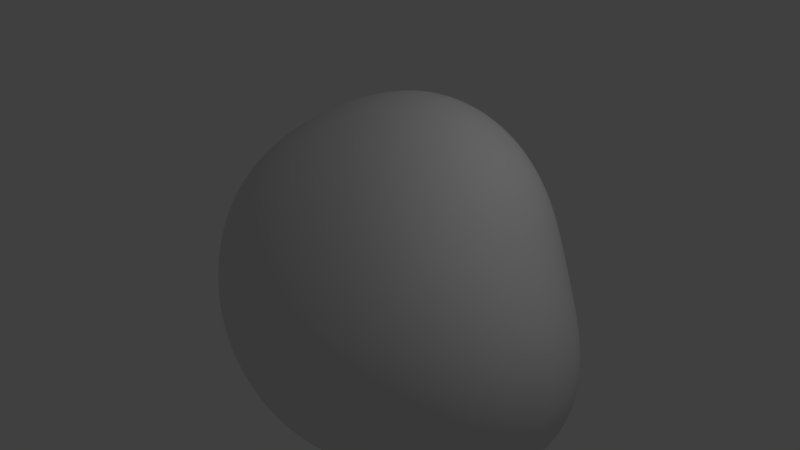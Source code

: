 # Source: asteroid.blend  (saved by Blender 2.77.0; exported with 4.5.12 LTS)
import bpy
from mathutils import Matrix  # noqa: F401  (used for matrix-valued properties, if any)

bpy.ops.wm.read_factory_settings(use_empty=True)
scene = bpy.context.scene
scene.name = 'Scene'

# ---- collections
col_collection_1 = bpy.data.collections.new('Collection 1'); scene.collection.children.link(col_collection_1)

# ---- node groups
ng_auto_smooth = bpy.data.node_groups.new('Auto Smooth', 'GeometryNodeTree')
_s = ng_auto_smooth.interface.new_socket(name='Geometry', in_out='OUTPUT', socket_type='NodeSocketGeometry')
_s = ng_auto_smooth.interface.new_socket(name='Geometry', in_out='INPUT', socket_type='NodeSocketGeometry')
_s = ng_auto_smooth.interface.new_socket(name='Angle', in_out='INPUT', socket_type='NodeSocketFloat')
_s.subtype = 'ANGLE'
_s.min_value = 0.0
_s.max_value = 3.142
ng_auto_smooth.is_modifier = True
_N = ng_auto_smooth.nodes; _L = ng_auto_smooth.links
n0 = _N.new('NodeGroupOutput'); n0.name = 'Group Output'; n0.location = (480, -100)
n1 = _N.new('NodeGroupInput'); n1.name = 'Group Input'; n1.location = (-420, -300)
n2 = _N.new('NodeGroupInput'); n2.name = 'Group Input.001'; n2.location = (-60, -100)
n3 = _N.new('GeometryNodeSetShadeSmooth'); n3.name = 'Set Shade Smooth'; n3.location = (120, -100)
n3.domain = 'EDGE'
n4 = _N.new('GeometryNodeSetShadeSmooth'); n4.name = 'Set Shade Smooth.001'; n4.location = (300, -100)
n5 = _N.new('GeometryNodeInputMeshEdgeAngle'); n5.name = 'Edge Angle'; n5.location = (-420, -220)
n6 = _N.new('GeometryNodeInputEdgeSmooth'); n6.name = 'Is Edge Smooth'; n6.location = (-60, -160)
n7 = _N.new('GeometryNodeInputShadeSmooth'); n7.name = 'Is Face Smooth'; n7.location = (-240, -340)
n8 = _N.new('FunctionNodeBooleanMath'); n8.name = 'Boolean Math'; n8.location = (-60, -220)
n9 = _N.new('FunctionNodeCompare'); n9.name = 'Compare'; n9.location = (-240, -180)
n9.operation = 'LESS_EQUAL'
_L.new(n5.outputs[0], n9.inputs[0])
_L.new(n4.outputs[0], n0.inputs[0])
_L.new(n1.outputs[1], n9.inputs[1])
_L.new(n9.outputs[0], n8.inputs[0])
_L.new(n7.outputs[0], n8.inputs[1])
_L.new(n2.outputs[0], n3.inputs[0])
_L.new(n6.outputs[0], n3.inputs[1])
_L.new(n3.outputs[0], n4.inputs[0])
_L.new(n8.outputs[0], n3.inputs[2])
n0.is_active_output = True

# ---- world
world_world = bpy.data.worlds.new('World'); scene.world = world_world
world_world.color = (0.05088, 0.05088, 0.05088)
world_world.use_sun_shadow = False
world_world.sun_shadow_jitter_overblur = 0.0
world_world.cycles.sampling_method = 'MANUAL'

# ---- cameras
cam_camera = bpy.data.cameras.new('Camera')
cam_camera.clip_end = 100.0
cam_camera.lens = 35.0
cam_camera.sensor_width = 32.0
cam_camera.sensor_height = 18.0
cam_camera.ortho_scale = 7.314
cam_camera.dof.focus_distance = 0.0
cam_camera.dof.aperture_fstop = 128.0

# ---- lights
light_lamp = bpy.data.lights.new('Lamp', 'POINT')
light_lamp.transmission_factor = 0.0
light_lamp.cutoff_distance = 30.0
light_lamp.energy = 100.0
light_lamp.shadow_buffer_clip_start = 1.001
light_lamp.shadow_soft_size = 0.1
light_lamp.shadow_maximum_resolution = 0.006
light_lamp.use_absolute_resolution = True

# ---- meshes
me_rock_001 = bpy.data.meshes.new('rock.001')
me_rock_001.from_pydata([(-2.65, -1.485, -1.707), (-2.073, 1.527, -1.301), (-3.186, 1.364, 1.35), (2.793, -1.307, 1.099), (1.777, 1.998, 1.5), (2.804, 1.115, -1.26), (2.641, -1.489, -1.398)], [], [(0, 3, 2), (0, 6, 3), (0, 1, 5, 6), (2, 3, 4), (5, 3, 6), (1, 4, 3, 5), (0, 2, 4, 1)])
me_rock_001.polygons.foreach_set('use_smooth', [True] * 7)
me_rock_001.use_remesh_preserve_volume = False
me_rock_001.use_remesh_preserve_attributes = False
me_rock_001.use_mirror_vertex_groups = False
me_rock_001.update()

# ---- objects
ob_rock_001 = bpy.data.objects.new('rock.001', me_rock_001)
ob_lamp = bpy.data.objects.new('Lamp', light_lamp)
ob_camera = bpy.data.objects.new('Camera', cam_camera)

# ---- transforms, parenting, visibility, modifiers, constraints
ob_rock_001.location = (0.0, 0.0, 0.0)
ob_rock_001.lineart.crease_threshold = 0.0
_m = ob_rock_001.modifiers.new('Subsurf', 'SUBSURF')
_m.uv_smooth = 'PRESERVE_CORNERS'
_m.levels = 3
_m.render_levels = 5
_m.show_only_control_edges = False
_m = ob_rock_001.modifiers.new('Subsurf.001', 'SUBSURF')
_m.uv_smooth = 'PRESERVE_CORNERS'
_m.levels = 3
_m.render_levels = 5
_m.show_only_control_edges = False
_m.use_creases = False
_m = ob_rock_001.modifiers.new('Displace', 'DISPLACE')
_m.mid_level = 0.0
_m.strength = 0.006078
_m = ob_rock_001.modifiers.new('Displace.001', 'DISPLACE')
_m.mid_level = 0.0
_m.strength = 0.8414
_m = ob_rock_001.modifiers.new('Displace.002', 'DISPLACE')
_m.strength = 0.08765
_m = ob_rock_001.modifiers.new('Displace.003', 'DISPLACE')
_m.strength = 0.03139
_m = ob_rock_001.modifiers.new('Auto Smooth', 'NODES')
_m.node_group = ng_auto_smooth
_gi = [s.identifier for s in ng_auto_smooth.interface.items_tree if s.item_type == 'SOCKET' and s.in_out == 'INPUT']
_m[_gi[1]] = 0.5236  # Angle
ob_lamp.location = (4.076, 1.005, 5.904)
ob_lamp.rotation_euler = (0.6503, 0.05522, 1.866)
ob_lamp.lock_rotations_4d = False
ob_lamp.empty_display_type = 'ARROWS'
ob_lamp.color = (0.0, 0.0, 0.0, 0.0)
ob_lamp.lineart.crease_threshold = 0.0
ob_camera.location = (7.481, -6.508, 5.344)
ob_camera.rotation_euler = (1.109, 0.01082, 0.8149)
ob_camera.lock_rotations_4d = False
ob_camera.empty_display_type = 'ARROWS'
ob_camera.color = (0.0, 0.0, 0.0, 0.0)
ob_camera.display_type = 'WIRE'
ob_camera.lineart.crease_threshold = 0.0

# ---- collection membership
col_collection_1.objects.link(ob_rock_001)
col_collection_1.objects.link(ob_lamp)
col_collection_1.objects.link(ob_camera)

# ---- scene / render settings (as saved in the file)
scene.camera = ob_camera
scene.frame_start = 1; scene.frame_end = 250; scene.frame_set(1)
scene.render.engine = 'BLENDER_EEVEE_NEXT'
scene.render.resolution_percentage = 50
scene.render.dither_intensity = 0.0
scene.cycles.use_denoising = False
scene.cycles.samples = 128
scene.cycles.sampling_pattern = 'TABULATED_SOBOL'
scene.cycles.light_sampling_threshold = 0.0
scene.cycles.use_adaptive_sampling = False
scene.cycles.use_light_tree = False
scene.cycles.blur_glossy = 0.0
scene.cycles.sample_clamp_indirect = 0.0
scene.view_settings.view_transform = 'Standard'
bpy.context.view_layer.update()
